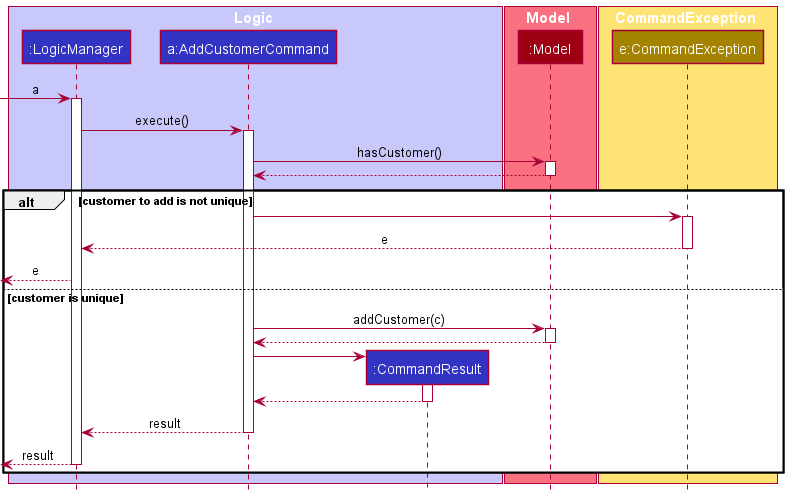

The diagram above was rendered by PlantUML. Its source (embedded in the PNG):
@startuml
!include style.puml

box Logic LOGIC_COLOR_T1
participant ":LogicManager" as LogicManager LOGIC_COLOR
participant "a:AddCustomerCommand" as AddCustomerCommand LOGIC_COLOR
participant ":CommandResult" as CommandResult LOGIC_COLOR
end box

box Model MODEL_COLOR_T1
participant ":Model" as Model MODEL_COLOR
end box

box CommandException STORAGE_COLOR_T1
participant "e:CommandException" as CommandException STORAGE_COLOR
end box

[-> LogicManager : a
activate LogicManager

LogicManager -> AddCustomerCommand : execute()
activate AddCustomerCommand

AddCustomerCommand -> Model : hasCustomer()
activate Model
Model --> AddCustomerCommand
deactivate Model

alt customer to add is not unique
AddCustomerCommand -> CommandException
activate CommandException

CommandException --> LogicManager : e
deactivate CommandException

[<--LogicManager : e

else customer is unique

 AddCustomerCommand -> Model : addCustomer(c)
    activate Model
    Model --> AddCustomerCommand
    deactivate Model
    create CommandResult
    AddCustomerCommand -> CommandResult
    activate CommandResult

    CommandResult --> AddCustomerCommand
    deactivate CommandResult

    AddCustomerCommand --> LogicManager : result
    deactivate AddCustomerCommand

    [<--LogicManager : result

deactivate LogicManager
end


@enduml